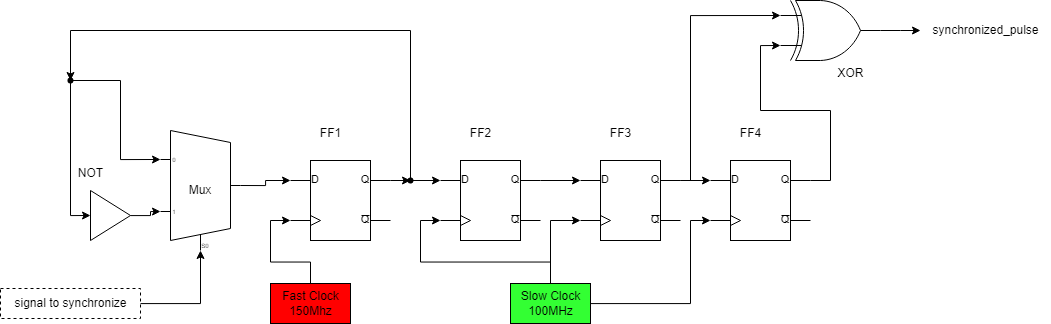

The diagram above was exported from draw.io. Its source (the exported page's mxGraphModel, read from the mxfile embedded in the PNG):
<mxGraphModel dx="2442" dy="882" grid="1" gridSize="10" guides="1" tooltips="1" connect="1" arrows="1" fold="1" page="1" pageScale="1" pageWidth="827" pageHeight="1169" math="0" shadow="0">
  <root>
    <mxCell id="0" />
    <mxCell id="1" parent="0" />
    <mxCell id="z7SelvT027JHR9UEBAAa-10" style="edgeStyle=orthogonalEdgeStyle;rounded=0;orthogonalLoop=1;jettySize=auto;html=1;" parent="1" source="z7SelvT027JHR9UEBAAa-2" edge="1">
      <mxGeometry relative="1" as="geometry">
        <mxPoint x="610" y="190" as="targetPoint" />
      </mxGeometry>
    </mxCell>
    <mxCell id="z7SelvT027JHR9UEBAAa-2" value="" style="verticalLabelPosition=bottom;shadow=0;dashed=0;align=center;html=1;verticalAlign=top;shape=mxgraph.electrical.logic_gates.logic_gate;operation=xor;" parent="1" vertex="1">
      <mxGeometry x="470" y="160" width="100" height="60" as="geometry" />
    </mxCell>
    <mxCell id="z7SelvT027JHR9UEBAAa-24" style="edgeStyle=orthogonalEdgeStyle;rounded=0;orthogonalLoop=1;jettySize=auto;html=1;exitX=1;exitY=0.25;exitDx=0;exitDy=0;exitPerimeter=0;" parent="1" source="z7SelvT027JHR9UEBAAa-3" target="z7SelvT027JHR9UEBAAa-23" edge="1">
      <mxGeometry relative="1" as="geometry" />
    </mxCell>
    <mxCell id="z7SelvT027JHR9UEBAAa-3" value="" style="verticalLabelPosition=bottom;shadow=0;dashed=0;align=center;html=1;verticalAlign=top;shape=mxgraph.electrical.logic_gates.d_type_flip-flop;" parent="1" vertex="1">
      <mxGeometry x="-20" y="320" width="100" height="80" as="geometry" />
    </mxCell>
    <mxCell id="z7SelvT027JHR9UEBAAa-34" style="edgeStyle=orthogonalEdgeStyle;rounded=0;orthogonalLoop=1;jettySize=auto;html=1;exitX=1;exitY=0.25;exitDx=0;exitDy=0;exitPerimeter=0;entryX=0;entryY=0.25;entryDx=0;entryDy=0;entryPerimeter=0;" parent="1" source="z7SelvT027JHR9UEBAAa-4" target="z7SelvT027JHR9UEBAAa-2" edge="1">
      <mxGeometry relative="1" as="geometry">
        <Array as="points">
          <mxPoint x="380" y="340" />
          <mxPoint x="380" y="175" />
        </Array>
      </mxGeometry>
    </mxCell>
    <mxCell id="z7SelvT027JHR9UEBAAa-37" style="edgeStyle=orthogonalEdgeStyle;rounded=0;orthogonalLoop=1;jettySize=auto;html=1;exitX=1;exitY=0.25;exitDx=0;exitDy=0;exitPerimeter=0;entryX=0;entryY=0.25;entryDx=0;entryDy=0;entryPerimeter=0;" parent="1" source="z7SelvT027JHR9UEBAAa-4" target="z7SelvT027JHR9UEBAAa-5" edge="1">
      <mxGeometry relative="1" as="geometry" />
    </mxCell>
    <mxCell id="z7SelvT027JHR9UEBAAa-4" value="" style="verticalLabelPosition=bottom;shadow=0;dashed=0;align=center;html=1;verticalAlign=top;shape=mxgraph.electrical.logic_gates.d_type_flip-flop;" parent="1" vertex="1">
      <mxGeometry x="270" y="320" width="100" height="80" as="geometry" />
    </mxCell>
    <mxCell id="z7SelvT027JHR9UEBAAa-8" style="edgeStyle=orthogonalEdgeStyle;rounded=0;orthogonalLoop=1;jettySize=auto;html=1;exitX=1;exitY=0.25;exitDx=0;exitDy=0;exitPerimeter=0;entryX=0;entryY=0.75;entryDx=0;entryDy=0;entryPerimeter=0;" parent="1" source="z7SelvT027JHR9UEBAAa-5" target="z7SelvT027JHR9UEBAAa-2" edge="1">
      <mxGeometry relative="1" as="geometry" />
    </mxCell>
    <mxCell id="z7SelvT027JHR9UEBAAa-5" value="" style="verticalLabelPosition=bottom;shadow=0;dashed=0;align=center;html=1;verticalAlign=top;shape=mxgraph.electrical.logic_gates.d_type_flip-flop;" parent="1" vertex="1">
      <mxGeometry x="400" y="320" width="100" height="80" as="geometry" />
    </mxCell>
    <mxCell id="z7SelvT027JHR9UEBAAa-36" style="edgeStyle=orthogonalEdgeStyle;rounded=0;orthogonalLoop=1;jettySize=auto;html=1;exitX=1;exitY=0.25;exitDx=0;exitDy=0;exitPerimeter=0;entryX=0;entryY=0.25;entryDx=0;entryDy=0;entryPerimeter=0;" parent="1" source="z7SelvT027JHR9UEBAAa-6" target="z7SelvT027JHR9UEBAAa-4" edge="1">
      <mxGeometry relative="1" as="geometry" />
    </mxCell>
    <mxCell id="z7SelvT027JHR9UEBAAa-6" value="" style="verticalLabelPosition=bottom;shadow=0;dashed=0;align=center;html=1;verticalAlign=top;shape=mxgraph.electrical.logic_gates.d_type_flip-flop;" parent="1" vertex="1">
      <mxGeometry x="130" y="320" width="100" height="80" as="geometry" />
    </mxCell>
    <mxCell id="z7SelvT027JHR9UEBAAa-11" value="synchronized_pulse" style="text;html=1;align=center;verticalAlign=middle;resizable=0;points=[];autosize=1;strokeColor=none;fillColor=none;" parent="1" vertex="1">
      <mxGeometry x="610" y="175" width="130" height="30" as="geometry" />
    </mxCell>
    <mxCell id="z7SelvT027JHR9UEBAAa-13" style="edgeStyle=orthogonalEdgeStyle;rounded=0;orthogonalLoop=1;jettySize=auto;html=1;exitX=1;exitY=0.5;exitDx=0;exitDy=-5;exitPerimeter=0;entryX=0;entryY=0.25;entryDx=0;entryDy=0;entryPerimeter=0;" parent="1" source="z7SelvT027JHR9UEBAAa-12" target="z7SelvT027JHR9UEBAAa-3" edge="1">
      <mxGeometry relative="1" as="geometry" />
    </mxCell>
    <mxCell id="z7SelvT027JHR9UEBAAa-12" value="Mux" style="shadow=0;dashed=0;align=center;html=1;strokeWidth=1;shape=mxgraph.electrical.abstract.mux2;whiteSpace=wrap;" parent="1" vertex="1">
      <mxGeometry x="-150" y="290" width="80" height="120" as="geometry" />
    </mxCell>
    <mxCell id="z7SelvT027JHR9UEBAAa-18" style="edgeStyle=orthogonalEdgeStyle;rounded=0;orthogonalLoop=1;jettySize=auto;html=1;entryX=0;entryY=0.65;entryDx=0;entryDy=3;entryPerimeter=0;" parent="1" source="z7SelvT027JHR9UEBAAa-17" target="z7SelvT027JHR9UEBAAa-12" edge="1">
      <mxGeometry relative="1" as="geometry" />
    </mxCell>
    <mxCell id="z7SelvT027JHR9UEBAAa-17" value="" style="triangle;whiteSpace=wrap;html=1;" parent="1" vertex="1">
      <mxGeometry x="-220" y="350" width="40" height="50" as="geometry" />
    </mxCell>
    <mxCell id="z7SelvT027JHR9UEBAAa-21" style="edgeStyle=orthogonalEdgeStyle;rounded=0;orthogonalLoop=1;jettySize=auto;html=1;entryX=0;entryY=0.21666666666666667;entryDx=0;entryDy=3;entryPerimeter=0;" parent="1" source="z7SelvT027JHR9UEBAAa-20" target="z7SelvT027JHR9UEBAAa-12" edge="1">
      <mxGeometry relative="1" as="geometry" />
    </mxCell>
    <mxCell id="z7SelvT027JHR9UEBAAa-22" style="edgeStyle=orthogonalEdgeStyle;rounded=0;orthogonalLoop=1;jettySize=auto;html=1;entryX=0;entryY=0.5;entryDx=0;entryDy=0;" parent="1" source="z7SelvT027JHR9UEBAAa-20" target="z7SelvT027JHR9UEBAAa-17" edge="1">
      <mxGeometry relative="1" as="geometry">
        <Array as="points">
          <mxPoint x="-240" y="375" />
        </Array>
      </mxGeometry>
    </mxCell>
    <mxCell id="z7SelvT027JHR9UEBAAa-20" value="" style="shape=waypoint;sketch=0;fillStyle=solid;size=6;pointerEvents=1;points=[];fillColor=none;resizable=0;rotatable=0;perimeter=centerPerimeter;snapToPoint=1;" parent="1" vertex="1">
      <mxGeometry x="-250" y="230" width="20" height="20" as="geometry" />
    </mxCell>
    <mxCell id="z7SelvT027JHR9UEBAAa-25" style="edgeStyle=orthogonalEdgeStyle;rounded=0;orthogonalLoop=1;jettySize=auto;html=1;entryX=0;entryY=0.25;entryDx=0;entryDy=0;entryPerimeter=0;" parent="1" source="z7SelvT027JHR9UEBAAa-23" target="z7SelvT027JHR9UEBAAa-6" edge="1">
      <mxGeometry relative="1" as="geometry" />
    </mxCell>
    <mxCell id="z7SelvT027JHR9UEBAAa-26" style="edgeStyle=orthogonalEdgeStyle;rounded=0;orthogonalLoop=1;jettySize=auto;html=1;entryX=0.842;entryY=0.538;entryDx=0;entryDy=0;entryPerimeter=0;" parent="1" source="z7SelvT027JHR9UEBAAa-23" target="z7SelvT027JHR9UEBAAa-20" edge="1">
      <mxGeometry relative="1" as="geometry">
        <Array as="points">
          <mxPoint x="100" y="190" />
          <mxPoint x="-240" y="190" />
        </Array>
      </mxGeometry>
    </mxCell>
    <mxCell id="z7SelvT027JHR9UEBAAa-23" value="" style="shape=waypoint;sketch=0;fillStyle=solid;size=6;pointerEvents=1;points=[];fillColor=none;resizable=0;rotatable=0;perimeter=centerPerimeter;snapToPoint=1;" parent="1" vertex="1">
      <mxGeometry x="90" y="330" width="20" height="20" as="geometry" />
    </mxCell>
    <mxCell id="z7SelvT027JHR9UEBAAa-28" style="edgeStyle=orthogonalEdgeStyle;rounded=0;orthogonalLoop=1;jettySize=auto;html=1;entryX=0.375;entryY=1;entryDx=10;entryDy=0;entryPerimeter=0;" parent="1" source="z7SelvT027JHR9UEBAAa-27" target="z7SelvT027JHR9UEBAAa-12" edge="1">
      <mxGeometry relative="1" as="geometry" />
    </mxCell>
    <mxCell id="z7SelvT027JHR9UEBAAa-27" value="signal to synchronize" style="text;html=1;align=center;verticalAlign=middle;resizable=0;points=[];autosize=1;strokeColor=default;fillColor=none;dashed=1;" parent="1" vertex="1">
      <mxGeometry x="-310" y="448" width="140" height="30" as="geometry" />
    </mxCell>
    <mxCell id="z7SelvT027JHR9UEBAAa-30" style="edgeStyle=orthogonalEdgeStyle;rounded=0;orthogonalLoop=1;jettySize=auto;html=1;entryX=0;entryY=0.75;entryDx=0;entryDy=0;entryPerimeter=0;" parent="1" source="z7SelvT027JHR9UEBAAa-29" target="z7SelvT027JHR9UEBAAa-3" edge="1">
      <mxGeometry relative="1" as="geometry" />
    </mxCell>
    <mxCell id="z7SelvT027JHR9UEBAAa-29" value="Fast Clock&lt;br&gt;150Mhz" style="text;html=1;align=center;verticalAlign=middle;resizable=0;points=[];autosize=1;strokeColor=default;fillColor=#FF0000;gradientColor=none;" parent="1" vertex="1">
      <mxGeometry x="-40" y="443" width="80" height="40" as="geometry" />
    </mxCell>
    <mxCell id="z7SelvT027JHR9UEBAAa-32" style="edgeStyle=orthogonalEdgeStyle;rounded=0;orthogonalLoop=1;jettySize=auto;html=1;entryX=0;entryY=0.75;entryDx=0;entryDy=0;entryPerimeter=0;" parent="1" source="z7SelvT027JHR9UEBAAa-31" target="z7SelvT027JHR9UEBAAa-6" edge="1">
      <mxGeometry relative="1" as="geometry" />
    </mxCell>
    <mxCell id="z7SelvT027JHR9UEBAAa-33" style="edgeStyle=orthogonalEdgeStyle;rounded=0;orthogonalLoop=1;jettySize=auto;html=1;entryX=0;entryY=0.75;entryDx=0;entryDy=0;entryPerimeter=0;" parent="1" source="z7SelvT027JHR9UEBAAa-31" target="z7SelvT027JHR9UEBAAa-4" edge="1">
      <mxGeometry relative="1" as="geometry" />
    </mxCell>
    <mxCell id="z7SelvT027JHR9UEBAAa-35" style="edgeStyle=orthogonalEdgeStyle;rounded=0;orthogonalLoop=1;jettySize=auto;html=1;entryX=0;entryY=0.75;entryDx=0;entryDy=0;entryPerimeter=0;" parent="1" source="z7SelvT027JHR9UEBAAa-31" target="z7SelvT027JHR9UEBAAa-5" edge="1">
      <mxGeometry relative="1" as="geometry">
        <Array as="points">
          <mxPoint x="380" y="463" />
          <mxPoint x="380" y="380" />
        </Array>
      </mxGeometry>
    </mxCell>
    <mxCell id="z7SelvT027JHR9UEBAAa-31" value="Slow Clock&lt;br&gt;100MHz" style="text;html=1;align=center;verticalAlign=middle;resizable=0;points=[];autosize=1;strokeColor=default;fillColor=#33FF33;" parent="1" vertex="1">
      <mxGeometry x="200" y="443" width="80" height="40" as="geometry" />
    </mxCell>
    <mxCell id="z7SelvT027JHR9UEBAAa-38" value="FF1" style="text;html=1;align=center;verticalAlign=middle;resizable=0;points=[];autosize=1;strokeColor=none;fillColor=none;" parent="1" vertex="1">
      <mxGeometry y="278" width="40" height="30" as="geometry" />
    </mxCell>
    <mxCell id="z7SelvT027JHR9UEBAAa-39" value="FF2" style="text;html=1;align=center;verticalAlign=middle;resizable=0;points=[];autosize=1;strokeColor=none;fillColor=none;" parent="1" vertex="1">
      <mxGeometry x="150" y="278" width="40" height="30" as="geometry" />
    </mxCell>
    <mxCell id="z7SelvT027JHR9UEBAAa-40" value="FF3" style="text;html=1;align=center;verticalAlign=middle;resizable=0;points=[];autosize=1;strokeColor=none;fillColor=none;" parent="1" vertex="1">
      <mxGeometry x="290" y="278" width="40" height="30" as="geometry" />
    </mxCell>
    <mxCell id="z7SelvT027JHR9UEBAAa-41" value="FF4" style="text;html=1;align=center;verticalAlign=middle;resizable=0;points=[];autosize=1;strokeColor=none;fillColor=none;" parent="1" vertex="1">
      <mxGeometry x="420" y="278" width="40" height="30" as="geometry" />
    </mxCell>
    <mxCell id="z7SelvT027JHR9UEBAAa-44" value="XOR" style="text;html=1;align=center;verticalAlign=middle;resizable=0;points=[];autosize=1;strokeColor=none;fillColor=none;" parent="1" vertex="1">
      <mxGeometry x="515" y="218" width="50" height="30" as="geometry" />
    </mxCell>
    <mxCell id="S8BcYVFnCJmT2kA0_HwD-1" value="NOT" style="text;html=1;align=center;verticalAlign=middle;resizable=0;points=[];autosize=1;strokeColor=none;fillColor=none;" vertex="1" parent="1">
      <mxGeometry x="-245" y="318" width="50" height="30" as="geometry" />
    </mxCell>
  </root>
</mxGraphModel>